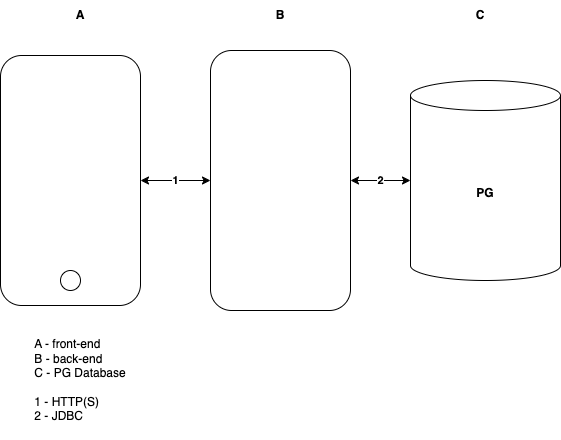

The diagram above was exported from draw.io. Its source (the exported page's mxGraphModel, read from the mxfile embedded in the PNG):
<mxGraphModel dx="617" dy="495" grid="1" gridSize="10" guides="1" tooltips="1" connect="1" arrows="1" fold="1" page="1" pageScale="1" pageWidth="827" pageHeight="1169" math="0" shadow="0">
  <root>
    <mxCell id="0" />
    <mxCell id="1" parent="0" />
    <mxCell id="qcXFChDs9aMjECL8LjFY-1" value="" style="rounded=1;whiteSpace=wrap;html=1;" vertex="1" parent="1">
      <mxGeometry x="40" y="95" width="140" height="250" as="geometry" />
    </mxCell>
    <mxCell id="qcXFChDs9aMjECL8LjFY-2" value="" style="rounded=1;whiteSpace=wrap;html=1;" vertex="1" parent="1">
      <mxGeometry x="250" y="90" width="140" height="260" as="geometry" />
    </mxCell>
    <mxCell id="qcXFChDs9aMjECL8LjFY-3" value="&lt;b&gt;PG&lt;/b&gt;" style="shape=cylinder3;whiteSpace=wrap;html=1;boundedLbl=1;backgroundOutline=1;size=15;" vertex="1" parent="1">
      <mxGeometry x="450" y="120" width="150" height="200" as="geometry" />
    </mxCell>
    <mxCell id="qcXFChDs9aMjECL8LjFY-7" value="1" style="endArrow=classic;startArrow=classic;html=1;rounded=0;entryX=0;entryY=0.5;entryDx=0;entryDy=0;exitX=1;exitY=0.5;exitDx=0;exitDy=0;fontStyle=1;strokeWidth=1;" edge="1" parent="1" source="qcXFChDs9aMjECL8LjFY-1" target="qcXFChDs9aMjECL8LjFY-2">
      <mxGeometry width="50" height="50" relative="1" as="geometry">
        <mxPoint x="190" y="240" as="sourcePoint" />
        <mxPoint x="240" y="190" as="targetPoint" />
      </mxGeometry>
    </mxCell>
    <mxCell id="qcXFChDs9aMjECL8LjFY-8" value="&lt;b&gt;2&lt;/b&gt;" style="endArrow=classic;startArrow=classic;html=1;rounded=0;entryX=0;entryY=0.5;entryDx=0;entryDy=0;exitX=1;exitY=0.5;exitDx=0;exitDy=0;entryPerimeter=0;" edge="1" parent="1" source="qcXFChDs9aMjECL8LjFY-2" target="qcXFChDs9aMjECL8LjFY-3">
      <mxGeometry width="50" height="50" relative="1" as="geometry">
        <mxPoint x="400" y="219.5" as="sourcePoint" />
        <mxPoint x="440" y="219.5" as="targetPoint" />
      </mxGeometry>
    </mxCell>
    <mxCell id="qcXFChDs9aMjECL8LjFY-9" value="A" style="text;html=1;align=center;verticalAlign=middle;whiteSpace=wrap;rounded=0;fontStyle=1" vertex="1" parent="1">
      <mxGeometry x="90" y="40" width="60" height="30" as="geometry" />
    </mxCell>
    <mxCell id="qcXFChDs9aMjECL8LjFY-10" value="B" style="text;html=1;align=center;verticalAlign=middle;whiteSpace=wrap;rounded=0;fontStyle=1" vertex="1" parent="1">
      <mxGeometry x="290" y="40" width="60" height="30" as="geometry" />
    </mxCell>
    <mxCell id="qcXFChDs9aMjECL8LjFY-11" value="C" style="text;html=1;align=center;verticalAlign=middle;whiteSpace=wrap;rounded=0;fontStyle=1" vertex="1" parent="1">
      <mxGeometry x="490" y="40" width="60" height="30" as="geometry" />
    </mxCell>
    <mxCell id="qcXFChDs9aMjECL8LjFY-12" value="&lt;div style=&quot;text-align: justify;&quot;&gt;A - front-end&lt;/div&gt;&lt;div style=&quot;text-align: justify;&quot;&gt;B - back-end&lt;/div&gt;&lt;div style=&quot;text-align: justify;&quot;&gt;C - PG Database&lt;/div&gt;&lt;div style=&quot;text-align: justify;&quot;&gt;&lt;br&gt;&lt;/div&gt;&lt;div style=&quot;text-align: justify;&quot;&gt;1 -&amp;nbsp;&lt;span style=&quot;background-color: initial; text-align: center;&quot;&gt;HTTP(S)&lt;/span&gt;&lt;/div&gt;&lt;div style=&quot;text-align: justify;&quot;&gt;&lt;span style=&quot;background-color: initial; text-align: center;&quot;&gt;2 - JDBC&lt;/span&gt;&lt;/div&gt;" style="text;html=1;align=center;verticalAlign=middle;whiteSpace=wrap;rounded=0;" vertex="1" parent="1">
      <mxGeometry x="40" y="360" width="160" height="120" as="geometry" />
    </mxCell>
    <mxCell id="qcXFChDs9aMjECL8LjFY-15" value="" style="ellipse;whiteSpace=wrap;html=1;aspect=fixed;" vertex="1" parent="1">
      <mxGeometry x="100" y="310" width="20" height="20" as="geometry" />
    </mxCell>
  </root>
</mxGraphModel>